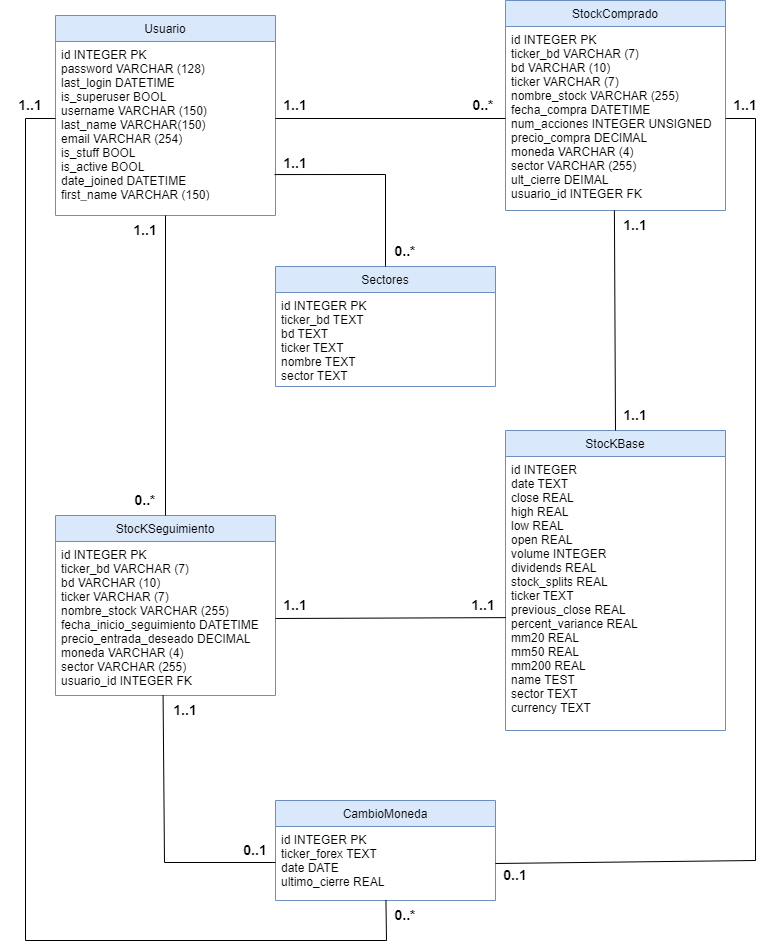

The diagram above was exported from draw.io. Its source (the exported page's mxGraphModel, read from the mxfile embedded in the PNG):
<mxGraphModel dx="1195" dy="628" grid="1" gridSize="10" guides="1" tooltips="1" connect="1" arrows="1" fold="1" page="1" pageScale="1" pageWidth="827" pageHeight="1169" math="0" shadow="0">
  <root>
    <mxCell id="WIyWlLk6GJQsqaUBKTNV-0" />
    <mxCell id="WIyWlLk6GJQsqaUBKTNV-1" parent="WIyWlLk6GJQsqaUBKTNV-0" />
    <mxCell id="zkfFHV4jXpPFQw0GAbJ--0" value="Usuario" style="swimlane;fontStyle=0;align=center;verticalAlign=top;childLayout=stackLayout;horizontal=1;startSize=26;horizontalStack=0;resizeParent=1;resizeLast=0;collapsible=1;marginBottom=0;rounded=0;shadow=0;strokeWidth=1;fillColor=#dae8fc;strokeColor=#6c8ebf;" parent="WIyWlLk6GJQsqaUBKTNV-1" vertex="1">
      <mxGeometry x="80" y="85" width="220" height="200" as="geometry">
        <mxRectangle x="230" y="140" width="160" height="26" as="alternateBounds" />
      </mxGeometry>
    </mxCell>
    <mxCell id="zkfFHV4jXpPFQw0GAbJ--2" value="id INTEGER PK&#10;password VARCHAR (128)&#10;last_login DATETIME&#10;is_superuser BOOL&#10;username VARCHAR (150)&#10;last_name VARCHAR(150)&#10;email VARCHAR (254)&#10;is_stuff BOOL&#10;is_active BOOL&#10;date_joined DATETIME&#10;first_name VARCHAR (150)" style="text;align=left;verticalAlign=top;spacingLeft=4;spacingRight=4;overflow=hidden;rotatable=0;points=[[0,0.5],[1,0.5]];portConstraint=eastwest;rounded=0;shadow=0;html=0;" parent="zkfFHV4jXpPFQw0GAbJ--0" vertex="1">
      <mxGeometry y="26" width="220" height="154" as="geometry" />
    </mxCell>
    <mxCell id="hSBpUPGqF0cJfyxt5jhq-9" value="StockComprado" style="swimlane;fontStyle=0;align=center;verticalAlign=top;childLayout=stackLayout;horizontal=1;startSize=26;horizontalStack=0;resizeParent=1;resizeLast=0;collapsible=1;marginBottom=0;rounded=0;shadow=0;strokeWidth=1;fillColor=#dae8fc;strokeColor=#6c8ebf;" vertex="1" parent="WIyWlLk6GJQsqaUBKTNV-1">
      <mxGeometry x="530" y="70" width="220" height="210" as="geometry">
        <mxRectangle x="230" y="140" width="160" height="26" as="alternateBounds" />
      </mxGeometry>
    </mxCell>
    <mxCell id="hSBpUPGqF0cJfyxt5jhq-10" value="id INTEGER PK&#10;ticker_bd VARCHAR (7)&#10;bd VARCHAR (10)&#10;ticker VARCHAR (7)&#10;nombre_stock VARCHAR (255)&#10;fecha_compra DATETIME&#10;num_acciones INTEGER UNSIGNED&#10;precio_compra DECIMAL&#10;moneda VARCHAR (4)&#10;sector VARCHAR (255)&#10;ult_cierre DEIMAL&#10;usuario_id INTEGER FK" style="text;align=left;verticalAlign=top;spacingLeft=4;spacingRight=4;overflow=hidden;rotatable=0;points=[[0,0.5],[1,0.5]];portConstraint=eastwest;rounded=0;shadow=0;html=0;" vertex="1" parent="hSBpUPGqF0cJfyxt5jhq-9">
      <mxGeometry y="26" width="220" height="184" as="geometry" />
    </mxCell>
    <mxCell id="hSBpUPGqF0cJfyxt5jhq-11" value="StocKSeguimiento" style="swimlane;fontStyle=0;align=center;verticalAlign=top;childLayout=stackLayout;horizontal=1;startSize=26;horizontalStack=0;resizeParent=1;resizeLast=0;collapsible=1;marginBottom=0;rounded=0;shadow=0;strokeWidth=1;fillColor=#dae8fc;strokeColor=#6c8ebf;" vertex="1" parent="WIyWlLk6GJQsqaUBKTNV-1">
      <mxGeometry x="80" y="585" width="220" height="180" as="geometry">
        <mxRectangle x="230" y="140" width="160" height="26" as="alternateBounds" />
      </mxGeometry>
    </mxCell>
    <mxCell id="hSBpUPGqF0cJfyxt5jhq-12" value="id INTEGER PK&#10;ticker_bd VARCHAR (7)&#10;bd VARCHAR (10)&#10;ticker VARCHAR (7)&#10;nombre_stock VARCHAR (255)&#10;fecha_inicio_seguimiento DATETIME&#10;precio_entrada_deseado DECIMAL&#10;moneda VARCHAR (4)&#10;sector VARCHAR (255)&#10;usuario_id INTEGER FK" style="text;align=left;verticalAlign=top;spacingLeft=4;spacingRight=4;overflow=hidden;rotatable=0;points=[[0,0.5],[1,0.5]];portConstraint=eastwest;rounded=0;shadow=0;html=0;" vertex="1" parent="hSBpUPGqF0cJfyxt5jhq-11">
      <mxGeometry y="26" width="220" height="154" as="geometry" />
    </mxCell>
    <mxCell id="hSBpUPGqF0cJfyxt5jhq-13" value="Sectores" style="swimlane;fontStyle=0;align=center;verticalAlign=top;childLayout=stackLayout;horizontal=1;startSize=26;horizontalStack=0;resizeParent=1;resizeLast=0;collapsible=1;marginBottom=0;rounded=0;shadow=0;strokeWidth=1;fillColor=#dae8fc;strokeColor=#6c8ebf;" vertex="1" parent="WIyWlLk6GJQsqaUBKTNV-1">
      <mxGeometry x="300" y="336" width="220" height="120" as="geometry">
        <mxRectangle x="230" y="140" width="160" height="26" as="alternateBounds" />
      </mxGeometry>
    </mxCell>
    <mxCell id="hSBpUPGqF0cJfyxt5jhq-14" value="id INTEGER PK&#10;ticker_bd TEXT&#10;bd TEXT&#10;ticker TEXT&#10;nombre TEXT&#10;sector TEXT" style="text;align=left;verticalAlign=top;spacingLeft=4;spacingRight=4;overflow=hidden;rotatable=0;points=[[0,0.5],[1,0.5]];portConstraint=eastwest;rounded=0;shadow=0;html=0;" vertex="1" parent="hSBpUPGqF0cJfyxt5jhq-13">
      <mxGeometry y="26" width="220" height="94" as="geometry" />
    </mxCell>
    <mxCell id="hSBpUPGqF0cJfyxt5jhq-15" value="CambioMoneda" style="swimlane;fontStyle=0;align=center;verticalAlign=top;childLayout=stackLayout;horizontal=1;startSize=26;horizontalStack=0;resizeParent=1;resizeLast=0;collapsible=1;marginBottom=0;rounded=0;shadow=0;strokeWidth=1;fillColor=#dae8fc;strokeColor=#6c8ebf;" vertex="1" parent="WIyWlLk6GJQsqaUBKTNV-1">
      <mxGeometry x="300" y="870" width="220" height="100" as="geometry">
        <mxRectangle x="230" y="140" width="160" height="26" as="alternateBounds" />
      </mxGeometry>
    </mxCell>
    <mxCell id="hSBpUPGqF0cJfyxt5jhq-16" value="id INTEGER PK&#10;ticker_forex TEXT&#10;date DATE&#10;ultimo_cierre REAL" style="text;align=left;verticalAlign=top;spacingLeft=4;spacingRight=4;overflow=hidden;rotatable=0;points=[[0,0.5],[1,0.5]];portConstraint=eastwest;rounded=0;shadow=0;html=0;" vertex="1" parent="hSBpUPGqF0cJfyxt5jhq-15">
      <mxGeometry y="26" width="220" height="74" as="geometry" />
    </mxCell>
    <mxCell id="hSBpUPGqF0cJfyxt5jhq-17" value="StocKBase" style="swimlane;fontStyle=0;align=center;verticalAlign=top;childLayout=stackLayout;horizontal=1;startSize=26;horizontalStack=0;resizeParent=1;resizeLast=0;collapsible=1;marginBottom=0;rounded=0;shadow=0;strokeWidth=1;fillColor=#dae8fc;strokeColor=#6c8ebf;" vertex="1" parent="WIyWlLk6GJQsqaUBKTNV-1">
      <mxGeometry x="530" y="500" width="220" height="300" as="geometry">
        <mxRectangle x="230" y="140" width="160" height="26" as="alternateBounds" />
      </mxGeometry>
    </mxCell>
    <mxCell id="hSBpUPGqF0cJfyxt5jhq-18" value="id INTEGER&#10;date TEXT&#10;close REAL&#10;high REAL&#10;low REAL&#10;open REAL&#10;volume INTEGER&#10;dividends REAL&#10;stock_splits REAL&#10;ticker TEXT&#10;previous_close REAL&#10;percent_variance REAL&#10;mm20 REAL&#10;mm50 REAL&#10;mm200 REAL&#10;name TEST&#10;sector TEXT&#10;currency TEXT" style="text;align=left;verticalAlign=top;spacingLeft=4;spacingRight=4;overflow=hidden;rotatable=0;points=[[0,0.5],[1,0.5]];portConstraint=eastwest;rounded=0;shadow=0;html=0;" vertex="1" parent="hSBpUPGqF0cJfyxt5jhq-17">
      <mxGeometry y="26" width="220" height="274" as="geometry" />
    </mxCell>
    <mxCell id="hSBpUPGqF0cJfyxt5jhq-20" value="" style="endArrow=none;html=1;rounded=0;exitX=0.5;exitY=0;exitDx=0;exitDy=0;entryX=0.495;entryY=1;entryDx=0;entryDy=0;entryPerimeter=0;" edge="1" parent="WIyWlLk6GJQsqaUBKTNV-1" source="hSBpUPGqF0cJfyxt5jhq-17" target="hSBpUPGqF0cJfyxt5jhq-10">
      <mxGeometry width="50" height="50" relative="1" as="geometry">
        <mxPoint x="310" y="193" as="sourcePoint" />
        <mxPoint x="539" y="195" as="targetPoint" />
      </mxGeometry>
    </mxCell>
    <mxCell id="hSBpUPGqF0cJfyxt5jhq-21" value="" style="endArrow=none;html=1;rounded=0;exitX=1;exitY=0.5;exitDx=0;exitDy=0;entryX=0;entryY=0.5;entryDx=0;entryDy=0;" edge="1" parent="WIyWlLk6GJQsqaUBKTNV-1" source="zkfFHV4jXpPFQw0GAbJ--2" target="hSBpUPGqF0cJfyxt5jhq-10">
      <mxGeometry width="50" height="50" relative="1" as="geometry">
        <mxPoint x="580" y="310" as="sourcePoint" />
        <mxPoint x="630" y="260" as="targetPoint" />
      </mxGeometry>
    </mxCell>
    <mxCell id="hSBpUPGqF0cJfyxt5jhq-22" value="" style="endArrow=none;html=1;rounded=0;exitX=0.996;exitY=0.864;exitDx=0;exitDy=0;exitPerimeter=0;entryX=0.5;entryY=0;entryDx=0;entryDy=0;" edge="1" parent="WIyWlLk6GJQsqaUBKTNV-1" source="zkfFHV4jXpPFQw0GAbJ--2" target="hSBpUPGqF0cJfyxt5jhq-13">
      <mxGeometry width="50" height="50" relative="1" as="geometry">
        <mxPoint x="580" y="410" as="sourcePoint" />
        <mxPoint x="630" y="360" as="targetPoint" />
        <Array as="points">
          <mxPoint x="410" y="244" />
        </Array>
      </mxGeometry>
    </mxCell>
    <mxCell id="hSBpUPGqF0cJfyxt5jhq-24" value="" style="endArrow=none;html=1;rounded=0;exitX=1;exitY=0.5;exitDx=0;exitDy=0;entryX=0.002;entryY=0.588;entryDx=0;entryDy=0;entryPerimeter=0;" edge="1" parent="WIyWlLk6GJQsqaUBKTNV-1" source="hSBpUPGqF0cJfyxt5jhq-12" target="hSBpUPGqF0cJfyxt5jhq-18">
      <mxGeometry width="50" height="50" relative="1" as="geometry">
        <mxPoint x="580" y="510" as="sourcePoint" />
        <mxPoint x="500" y="688" as="targetPoint" />
      </mxGeometry>
    </mxCell>
    <mxCell id="hSBpUPGqF0cJfyxt5jhq-25" value="" style="endArrow=none;html=1;rounded=0;entryX=0.5;entryY=1;entryDx=0;entryDy=0;exitX=0.5;exitY=0;exitDx=0;exitDy=0;" edge="1" parent="WIyWlLk6GJQsqaUBKTNV-1" source="hSBpUPGqF0cJfyxt5jhq-11" target="zkfFHV4jXpPFQw0GAbJ--0">
      <mxGeometry width="50" height="50" relative="1" as="geometry">
        <mxPoint x="650" y="480" as="sourcePoint" />
        <mxPoint x="700" y="430" as="targetPoint" />
      </mxGeometry>
    </mxCell>
    <mxCell id="hSBpUPGqF0cJfyxt5jhq-26" value="" style="endArrow=none;html=1;rounded=0;entryX=0;entryY=0.5;entryDx=0;entryDy=0;exitX=0.489;exitY=1.006;exitDx=0;exitDy=0;exitPerimeter=0;" edge="1" parent="WIyWlLk6GJQsqaUBKTNV-1">
      <mxGeometry width="50" height="50" relative="1" as="geometry">
        <mxPoint x="187.57999999999993" y="764.924" as="sourcePoint" />
        <mxPoint x="300" y="932" as="targetPoint" />
        <Array as="points">
          <mxPoint x="189" y="932" />
        </Array>
      </mxGeometry>
    </mxCell>
    <mxCell id="hSBpUPGqF0cJfyxt5jhq-27" value="" style="endArrow=none;html=1;rounded=0;exitX=1;exitY=0.5;exitDx=0;exitDy=0;entryX=1;entryY=0.5;entryDx=0;entryDy=0;" edge="1" parent="WIyWlLk6GJQsqaUBKTNV-1" source="hSBpUPGqF0cJfyxt5jhq-16" target="hSBpUPGqF0cJfyxt5jhq-10">
      <mxGeometry width="50" height="50" relative="1" as="geometry">
        <mxPoint x="640" y="650" as="sourcePoint" />
        <mxPoint x="690" y="600" as="targetPoint" />
        <Array as="points">
          <mxPoint x="780" y="930" />
          <mxPoint x="780" y="188" />
        </Array>
      </mxGeometry>
    </mxCell>
    <mxCell id="hSBpUPGqF0cJfyxt5jhq-28" value="&lt;font style=&quot;font-size: 14px;&quot;&gt;1..1&lt;/font&gt;" style="text;html=1;align=center;verticalAlign=middle;whiteSpace=wrap;rounded=0;fontStyle=1" vertex="1" parent="WIyWlLk6GJQsqaUBKTNV-1">
      <mxGeometry x="290" y="160" width="60" height="30" as="geometry" />
    </mxCell>
    <mxCell id="hSBpUPGqF0cJfyxt5jhq-30" value="&lt;font style=&quot;font-size: 14px;&quot;&gt;0..*&lt;/font&gt;" style="text;html=1;align=center;verticalAlign=middle;whiteSpace=wrap;rounded=0;fontStyle=1" vertex="1" parent="WIyWlLk6GJQsqaUBKTNV-1">
      <mxGeometry x="478" y="160" width="60" height="30" as="geometry" />
    </mxCell>
    <mxCell id="hSBpUPGqF0cJfyxt5jhq-31" value="&lt;font style=&quot;font-size: 14px;&quot;&gt;1..1&lt;/font&gt;" style="text;html=1;align=center;verticalAlign=middle;whiteSpace=wrap;rounded=0;fontStyle=1" vertex="1" parent="WIyWlLk6GJQsqaUBKTNV-1">
      <mxGeometry x="290" y="218" width="60" height="30" as="geometry" />
    </mxCell>
    <mxCell id="hSBpUPGqF0cJfyxt5jhq-32" value="&lt;font style=&quot;font-size: 14px;&quot;&gt;1..1&lt;/font&gt;" style="text;html=1;align=center;verticalAlign=middle;whiteSpace=wrap;rounded=0;fontStyle=1" vertex="1" parent="WIyWlLk6GJQsqaUBKTNV-1">
      <mxGeometry x="140" y="285" width="60" height="30" as="geometry" />
    </mxCell>
    <mxCell id="hSBpUPGqF0cJfyxt5jhq-35" value="&lt;font style=&quot;font-size: 14px;&quot;&gt;0..*&lt;/font&gt;" style="text;html=1;align=center;verticalAlign=middle;whiteSpace=wrap;rounded=0;fontStyle=1" vertex="1" parent="WIyWlLk6GJQsqaUBKTNV-1">
      <mxGeometry x="140" y="555" width="60" height="30" as="geometry" />
    </mxCell>
    <mxCell id="hSBpUPGqF0cJfyxt5jhq-36" value="&lt;span style=&quot;font-size: 14px;&quot;&gt;0..*&lt;/span&gt;" style="text;html=1;align=center;verticalAlign=middle;whiteSpace=wrap;rounded=0;fontStyle=1" vertex="1" parent="WIyWlLk6GJQsqaUBKTNV-1">
      <mxGeometry x="400" y="306" width="60" height="30" as="geometry" />
    </mxCell>
    <mxCell id="hSBpUPGqF0cJfyxt5jhq-38" value="&lt;font style=&quot;font-size: 14px;&quot;&gt;1..1&lt;/font&gt;" style="text;html=1;align=center;verticalAlign=middle;whiteSpace=wrap;rounded=0;fontStyle=1" vertex="1" parent="WIyWlLk6GJQsqaUBKTNV-1">
      <mxGeometry x="630" y="280" width="60" height="30" as="geometry" />
    </mxCell>
    <mxCell id="hSBpUPGqF0cJfyxt5jhq-39" value="&lt;font style=&quot;font-size: 14px;&quot;&gt;1..1&lt;/font&gt;" style="text;html=1;align=center;verticalAlign=middle;whiteSpace=wrap;rounded=0;fontStyle=1" vertex="1" parent="WIyWlLk6GJQsqaUBKTNV-1">
      <mxGeometry x="630" y="470" width="60" height="30" as="geometry" />
    </mxCell>
    <mxCell id="hSBpUPGqF0cJfyxt5jhq-40" value="&lt;font style=&quot;font-size: 14px;&quot;&gt;1..1&lt;/font&gt;" style="text;html=1;align=center;verticalAlign=middle;whiteSpace=wrap;rounded=0;fontStyle=1" vertex="1" parent="WIyWlLk6GJQsqaUBKTNV-1">
      <mxGeometry x="290" y="660" width="60" height="30" as="geometry" />
    </mxCell>
    <mxCell id="hSBpUPGqF0cJfyxt5jhq-41" value="&lt;font style=&quot;font-size: 14px;&quot;&gt;1..1&lt;/font&gt;" style="text;html=1;align=center;verticalAlign=middle;whiteSpace=wrap;rounded=0;fontStyle=1" vertex="1" parent="WIyWlLk6GJQsqaUBKTNV-1">
      <mxGeometry x="478" y="660" width="60" height="30" as="geometry" />
    </mxCell>
    <mxCell id="hSBpUPGqF0cJfyxt5jhq-43" value="&lt;font style=&quot;font-size: 14px;&quot;&gt;1..1&lt;/font&gt;" style="text;html=1;align=center;verticalAlign=middle;whiteSpace=wrap;rounded=0;fontStyle=1" vertex="1" parent="WIyWlLk6GJQsqaUBKTNV-1">
      <mxGeometry x="180" y="765" width="60" height="30" as="geometry" />
    </mxCell>
    <mxCell id="hSBpUPGqF0cJfyxt5jhq-44" value="&lt;font style=&quot;font-size: 14px;&quot;&gt;0..1&lt;/font&gt;" style="text;html=1;align=center;verticalAlign=middle;whiteSpace=wrap;rounded=0;fontStyle=1" vertex="1" parent="WIyWlLk6GJQsqaUBKTNV-1">
      <mxGeometry x="510" y="930" width="60" height="30" as="geometry" />
    </mxCell>
    <mxCell id="hSBpUPGqF0cJfyxt5jhq-45" value="&lt;font style=&quot;font-size: 14px;&quot;&gt;0..1&lt;/font&gt;" style="text;html=1;align=center;verticalAlign=middle;whiteSpace=wrap;rounded=0;fontStyle=1" vertex="1" parent="WIyWlLk6GJQsqaUBKTNV-1">
      <mxGeometry x="250" y="905" width="60" height="30" as="geometry" />
    </mxCell>
    <mxCell id="hSBpUPGqF0cJfyxt5jhq-46" value="" style="endArrow=none;html=1;rounded=0;entryX=0;entryY=0.5;entryDx=0;entryDy=0;exitX=0.502;exitY=0.995;exitDx=0;exitDy=0;exitPerimeter=0;" edge="1" parent="WIyWlLk6GJQsqaUBKTNV-1" source="hSBpUPGqF0cJfyxt5jhq-16" target="zkfFHV4jXpPFQw0GAbJ--2">
      <mxGeometry width="50" height="50" relative="1" as="geometry">
        <mxPoint x="400" y="1010" as="sourcePoint" />
        <mxPoint x="50" y="360" as="targetPoint" />
        <Array as="points">
          <mxPoint x="411" y="1010" />
          <mxPoint x="50" y="1010" />
          <mxPoint x="50" y="188" />
        </Array>
      </mxGeometry>
    </mxCell>
    <mxCell id="hSBpUPGqF0cJfyxt5jhq-47" value="&lt;font style=&quot;font-size: 14px;&quot;&gt;1..1&lt;/font&gt;" style="text;html=1;align=center;verticalAlign=middle;whiteSpace=wrap;rounded=0;fontStyle=1" vertex="1" parent="WIyWlLk6GJQsqaUBKTNV-1">
      <mxGeometry x="740" y="160" width="60" height="30" as="geometry" />
    </mxCell>
    <mxCell id="hSBpUPGqF0cJfyxt5jhq-48" value="&lt;font style=&quot;font-size: 14px;&quot;&gt;1..1&lt;/font&gt;" style="text;html=1;align=center;verticalAlign=middle;whiteSpace=wrap;rounded=0;fontStyle=1" vertex="1" parent="WIyWlLk6GJQsqaUBKTNV-1">
      <mxGeometry x="25" y="160" width="60" height="30" as="geometry" />
    </mxCell>
    <mxCell id="hSBpUPGqF0cJfyxt5jhq-49" value="&lt;font style=&quot;font-size: 14px;&quot;&gt;0..*&lt;/font&gt;" style="text;html=1;align=center;verticalAlign=middle;whiteSpace=wrap;rounded=0;fontStyle=1" vertex="1" parent="WIyWlLk6GJQsqaUBKTNV-1">
      <mxGeometry x="400" y="970" width="60" height="30" as="geometry" />
    </mxCell>
  </root>
</mxGraphModel>